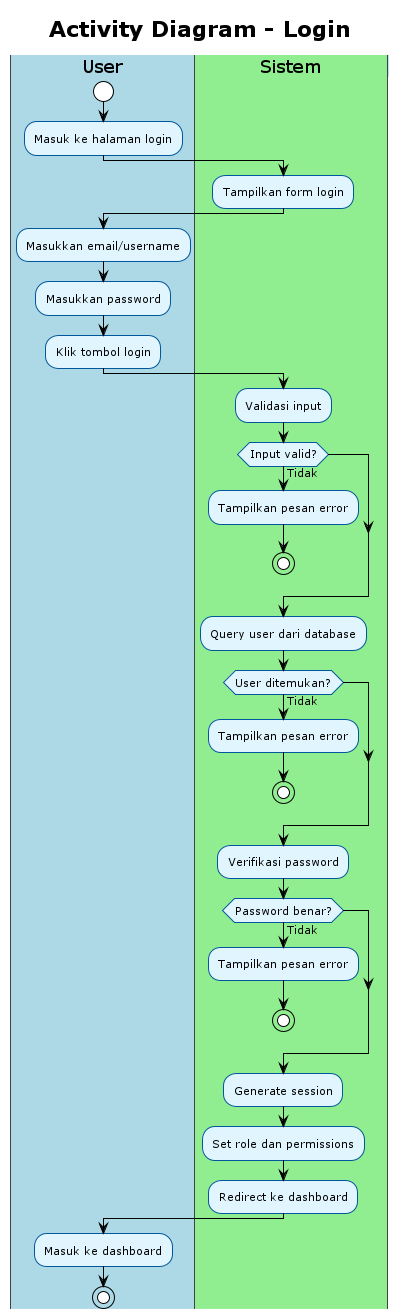

The diagram above was rendered by PlantUML. Its source (embedded in the PNG):
@startuml
' Referensi: Use Case Overview (00_use_case_overview.puml)
' Use case 09: Login
' Aktor: Admin/Kepala Sek, Petugas BBI, Penangkar/Kepala Satgas, Petugas Gudang
!theme plain
skinparam activity {
    BackgroundColor #E1F5FE
    BorderColor #01579B
    FontSize 11
}
skinparam swimlane {
    BackgroundColor #F5F5F5
    BorderColor #424242
    TitleBackgroundColor #BBDEFB
    TitleBorderColor #1976D2
}

title Activity Diagram - Login

|#LightBlue|User|
start
:Masuk ke halaman login;

|#LightGreen|Sistem|
:Tampilkan form login;

|#LightBlue|User|
:Masukkan email/username;
:Masukkan password;
:Klik tombol login;

|#LightGreen|Sistem|
:Validasi input;
if (Input valid?) then (Tidak)
    :Tampilkan pesan error;
    stop
endif

:Query user dari database;
if (User ditemukan?) then (Tidak)
    :Tampilkan pesan error;
    stop
endif

:Verifikasi password;
if (Password benar?) then (Tidak)
    :Tampilkan pesan error;
    stop
endif

:Generate session;
:Set role dan permissions;
:Redirect ke dashboard;

|#LightBlue|User|
:Masuk ke dashboard;

stop

@enduml